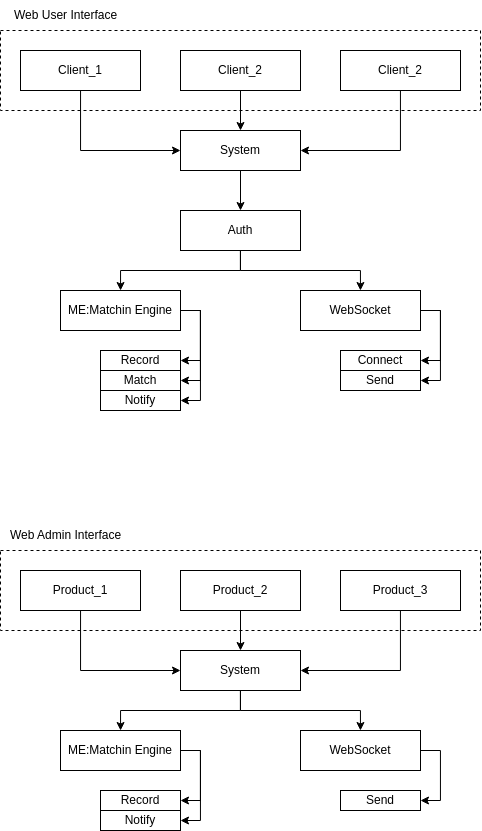

The diagram above was exported from draw.io. Its source (the exported page's mxGraphModel, read from the mxfile embedded in the PNG):
<mxGraphModel dx="829" dy="992" grid="1" gridSize="10" guides="1" tooltips="1" connect="1" arrows="1" fold="1" page="1" pageScale="1" pageWidth="850" pageHeight="1100" math="0" shadow="0">
  <root>
    <mxCell id="0" />
    <mxCell id="1" parent="0" />
    <mxCell id="-De1HTk-nKf7eVAS1qph-63" style="edgeStyle=orthogonalEdgeStyle;rounded=0;orthogonalLoop=1;jettySize=auto;html=1;" edge="1" parent="1" source="-De1HTk-nKf7eVAS1qph-1" target="-De1HTk-nKf7eVAS1qph-21">
      <mxGeometry relative="1" as="geometry">
        <Array as="points">
          <mxPoint x="260" y="180" />
        </Array>
      </mxGeometry>
    </mxCell>
    <mxCell id="-De1HTk-nKf7eVAS1qph-1" value="Client_1" style="whiteSpace=wrap;html=1;" vertex="1" parent="1">
      <mxGeometry x="200" y="80" width="120" height="40" as="geometry" />
    </mxCell>
    <mxCell id="-De1HTk-nKf7eVAS1qph-39" style="edgeStyle=orthogonalEdgeStyle;rounded=0;orthogonalLoop=1;jettySize=auto;html=1;" edge="1" parent="1" source="-De1HTk-nKf7eVAS1qph-4" target="-De1HTk-nKf7eVAS1qph-21">
      <mxGeometry relative="1" as="geometry" />
    </mxCell>
    <mxCell id="-De1HTk-nKf7eVAS1qph-4" value="Client_2" style="whiteSpace=wrap;html=1;" vertex="1" parent="1">
      <mxGeometry x="360" y="80" width="120" height="40" as="geometry" />
    </mxCell>
    <mxCell id="-De1HTk-nKf7eVAS1qph-9" style="edgeStyle=orthogonalEdgeStyle;rounded=0;orthogonalLoop=1;jettySize=auto;html=1;" edge="1" parent="1" source="-De1HTk-nKf7eVAS1qph-7" target="-De1HTk-nKf7eVAS1qph-8">
      <mxGeometry relative="1" as="geometry" />
    </mxCell>
    <mxCell id="-De1HTk-nKf7eVAS1qph-7" value="Product_2" style="whiteSpace=wrap;html=1;" vertex="1" parent="1">
      <mxGeometry x="360" y="600" width="120" height="40" as="geometry" />
    </mxCell>
    <mxCell id="-De1HTk-nKf7eVAS1qph-29" value="" style="edgeStyle=orthogonalEdgeStyle;rounded=0;orthogonalLoop=1;jettySize=auto;html=1;" edge="1" parent="1" source="-De1HTk-nKf7eVAS1qph-8" target="-De1HTk-nKf7eVAS1qph-28">
      <mxGeometry relative="1" as="geometry" />
    </mxCell>
    <mxCell id="-De1HTk-nKf7eVAS1qph-49" style="edgeStyle=orthogonalEdgeStyle;rounded=0;orthogonalLoop=1;jettySize=auto;html=1;" edge="1" parent="1" source="-De1HTk-nKf7eVAS1qph-8" target="-De1HTk-nKf7eVAS1qph-48">
      <mxGeometry relative="1" as="geometry" />
    </mxCell>
    <mxCell id="-De1HTk-nKf7eVAS1qph-8" value="System" style="whiteSpace=wrap;html=1;" vertex="1" parent="1">
      <mxGeometry x="360" y="680" width="120" height="40" as="geometry" />
    </mxCell>
    <mxCell id="-De1HTk-nKf7eVAS1qph-12" value="" style="endArrow=none;dashed=1;html=1;rounded=0;" edge="1" parent="1">
      <mxGeometry width="50" height="50" relative="1" as="geometry">
        <mxPoint x="180" y="60" as="sourcePoint" />
        <mxPoint x="180" y="60" as="targetPoint" />
        <Array as="points">
          <mxPoint x="660" y="60" />
          <mxPoint x="660" y="140" />
          <mxPoint x="180" y="140" />
        </Array>
      </mxGeometry>
    </mxCell>
    <mxCell id="-De1HTk-nKf7eVAS1qph-64" style="edgeStyle=orthogonalEdgeStyle;rounded=0;orthogonalLoop=1;jettySize=auto;html=1;" edge="1" parent="1" source="-De1HTk-nKf7eVAS1qph-13" target="-De1HTk-nKf7eVAS1qph-21">
      <mxGeometry relative="1" as="geometry">
        <Array as="points">
          <mxPoint x="580" y="180" />
        </Array>
      </mxGeometry>
    </mxCell>
    <mxCell id="-De1HTk-nKf7eVAS1qph-13" value="Client_2" style="whiteSpace=wrap;html=1;" vertex="1" parent="1">
      <mxGeometry x="520" y="80" width="120" height="40" as="geometry" />
    </mxCell>
    <mxCell id="fch6J81OmZ79uEB_WLW9-2" style="edgeStyle=orthogonalEdgeStyle;rounded=0;orthogonalLoop=1;jettySize=auto;html=1;" edge="1" parent="1" source="-De1HTk-nKf7eVAS1qph-21" target="fch6J81OmZ79uEB_WLW9-1">
      <mxGeometry relative="1" as="geometry" />
    </mxCell>
    <mxCell id="-De1HTk-nKf7eVAS1qph-21" value="System" style="whiteSpace=wrap;html=1;" vertex="1" parent="1">
      <mxGeometry x="360" y="160" width="120" height="40" as="geometry" />
    </mxCell>
    <mxCell id="-De1HTk-nKf7eVAS1qph-26" value="Record" style="whiteSpace=wrap;html=1;" vertex="1" parent="1">
      <mxGeometry x="280" y="820" width="80" height="20" as="geometry" />
    </mxCell>
    <mxCell id="-De1HTk-nKf7eVAS1qph-35" style="edgeStyle=orthogonalEdgeStyle;rounded=0;orthogonalLoop=1;jettySize=auto;html=1;" edge="1" parent="1" source="-De1HTk-nKf7eVAS1qph-28" target="-De1HTk-nKf7eVAS1qph-30">
      <mxGeometry relative="1" as="geometry">
        <Array as="points">
          <mxPoint x="620" y="780" />
          <mxPoint x="620" y="830" />
        </Array>
      </mxGeometry>
    </mxCell>
    <mxCell id="-De1HTk-nKf7eVAS1qph-28" value="WebSocket" style="whiteSpace=wrap;html=1;" vertex="1" parent="1">
      <mxGeometry x="480" y="760" width="120" height="40" as="geometry" />
    </mxCell>
    <mxCell id="-De1HTk-nKf7eVAS1qph-30" value="Send" style="whiteSpace=wrap;html=1;" vertex="1" parent="1">
      <mxGeometry x="520" y="820" width="80" height="20" as="geometry" />
    </mxCell>
    <mxCell id="-De1HTk-nKf7eVAS1qph-40" style="edgeStyle=orthogonalEdgeStyle;rounded=0;orthogonalLoop=1;jettySize=auto;html=1;" edge="1" parent="1" source="-De1HTk-nKf7eVAS1qph-41" target="-De1HTk-nKf7eVAS1qph-42">
      <mxGeometry relative="1" as="geometry">
        <Array as="points">
          <mxPoint x="620" y="340" />
          <mxPoint x="620" y="390" />
        </Array>
      </mxGeometry>
    </mxCell>
    <mxCell id="-De1HTk-nKf7eVAS1qph-72" style="edgeStyle=orthogonalEdgeStyle;rounded=0;orthogonalLoop=1;jettySize=auto;html=1;" edge="1" parent="1" source="-De1HTk-nKf7eVAS1qph-41" target="-De1HTk-nKf7eVAS1qph-71">
      <mxGeometry relative="1" as="geometry">
        <Array as="points">
          <mxPoint x="620" y="340" />
          <mxPoint x="620" y="410" />
        </Array>
      </mxGeometry>
    </mxCell>
    <mxCell id="-De1HTk-nKf7eVAS1qph-41" value="WebSocket" style="whiteSpace=wrap;html=1;" vertex="1" parent="1">
      <mxGeometry x="480" y="320" width="120" height="40" as="geometry" />
    </mxCell>
    <mxCell id="-De1HTk-nKf7eVAS1qph-42" value="Connect" style="whiteSpace=wrap;html=1;" vertex="1" parent="1">
      <mxGeometry x="520" y="380" width="80" height="20" as="geometry" />
    </mxCell>
    <mxCell id="-De1HTk-nKf7eVAS1qph-51" style="edgeStyle=orthogonalEdgeStyle;rounded=0;orthogonalLoop=1;jettySize=auto;html=1;" edge="1" parent="1" source="-De1HTk-nKf7eVAS1qph-48" target="-De1HTk-nKf7eVAS1qph-26">
      <mxGeometry relative="1" as="geometry">
        <Array as="points">
          <mxPoint x="380" y="779.9999999999998" />
          <mxPoint x="380" y="830" />
        </Array>
      </mxGeometry>
    </mxCell>
    <mxCell id="-De1HTk-nKf7eVAS1qph-75" style="edgeStyle=orthogonalEdgeStyle;rounded=0;orthogonalLoop=1;jettySize=auto;html=1;" edge="1" parent="1" source="-De1HTk-nKf7eVAS1qph-48" target="-De1HTk-nKf7eVAS1qph-74">
      <mxGeometry relative="1" as="geometry">
        <Array as="points">
          <mxPoint x="380" y="780" />
          <mxPoint x="380" y="850" />
        </Array>
      </mxGeometry>
    </mxCell>
    <mxCell id="-De1HTk-nKf7eVAS1qph-48" value="ME:&lt;span style=&quot;background-color: transparent; color: light-dark(rgb(0, 0, 0), rgb(255, 255, 255));&quot;&gt;Matchin Engine&lt;/span&gt;" style="whiteSpace=wrap;html=1;" vertex="1" parent="1">
      <mxGeometry x="240" y="760" width="120" height="40" as="geometry" />
    </mxCell>
    <mxCell id="-De1HTk-nKf7eVAS1qph-52" value="Record" style="whiteSpace=wrap;html=1;" vertex="1" parent="1">
      <mxGeometry x="280" y="380" width="80" height="20" as="geometry" />
    </mxCell>
    <mxCell id="-De1HTk-nKf7eVAS1qph-53" style="edgeStyle=orthogonalEdgeStyle;rounded=0;orthogonalLoop=1;jettySize=auto;html=1;" edge="1" parent="1" source="-De1HTk-nKf7eVAS1qph-54" target="-De1HTk-nKf7eVAS1qph-52">
      <mxGeometry relative="1" as="geometry">
        <Array as="points">
          <mxPoint x="380" y="339.9999999999998" />
          <mxPoint x="380" y="390" />
        </Array>
      </mxGeometry>
    </mxCell>
    <mxCell id="-De1HTk-nKf7eVAS1qph-57" style="edgeStyle=orthogonalEdgeStyle;rounded=0;orthogonalLoop=1;jettySize=auto;html=1;" edge="1" parent="1" source="-De1HTk-nKf7eVAS1qph-54" target="-De1HTk-nKf7eVAS1qph-56">
      <mxGeometry relative="1" as="geometry">
        <Array as="points">
          <mxPoint x="380" y="340" />
          <mxPoint x="380" y="410" />
        </Array>
      </mxGeometry>
    </mxCell>
    <mxCell id="-De1HTk-nKf7eVAS1qph-70" style="edgeStyle=orthogonalEdgeStyle;rounded=0;orthogonalLoop=1;jettySize=auto;html=1;" edge="1" parent="1" source="-De1HTk-nKf7eVAS1qph-54" target="-De1HTk-nKf7eVAS1qph-69">
      <mxGeometry relative="1" as="geometry">
        <Array as="points">
          <mxPoint x="380" y="340" />
          <mxPoint x="380" y="430" />
        </Array>
      </mxGeometry>
    </mxCell>
    <mxCell id="-De1HTk-nKf7eVAS1qph-54" value="ME:&lt;span style=&quot;background-color: transparent; color: light-dark(rgb(0, 0, 0), rgb(255, 255, 255));&quot;&gt;Matchin Engine&lt;/span&gt;" style="whiteSpace=wrap;html=1;" vertex="1" parent="1">
      <mxGeometry x="240" y="320" width="120" height="40" as="geometry" />
    </mxCell>
    <mxCell id="-De1HTk-nKf7eVAS1qph-56" value="Match" style="whiteSpace=wrap;html=1;" vertex="1" parent="1">
      <mxGeometry x="280" y="400" width="80" height="20" as="geometry" />
    </mxCell>
    <mxCell id="-De1HTk-nKf7eVAS1qph-58" value="" style="endArrow=none;dashed=1;html=1;rounded=0;" edge="1" parent="1">
      <mxGeometry width="50" height="50" relative="1" as="geometry">
        <mxPoint x="180" y="580" as="sourcePoint" />
        <mxPoint x="180" y="580" as="targetPoint" />
        <Array as="points">
          <mxPoint x="660" y="580" />
          <mxPoint x="660" y="660" />
          <mxPoint x="180" y="660" />
        </Array>
      </mxGeometry>
    </mxCell>
    <mxCell id="-De1HTk-nKf7eVAS1qph-65" style="edgeStyle=orthogonalEdgeStyle;rounded=0;orthogonalLoop=1;jettySize=auto;html=1;" edge="1" parent="1" source="-De1HTk-nKf7eVAS1qph-59" target="-De1HTk-nKf7eVAS1qph-8">
      <mxGeometry relative="1" as="geometry">
        <Array as="points">
          <mxPoint x="580" y="700" />
        </Array>
      </mxGeometry>
    </mxCell>
    <mxCell id="-De1HTk-nKf7eVAS1qph-59" value="Product_3" style="whiteSpace=wrap;html=1;" vertex="1" parent="1">
      <mxGeometry x="520" y="600" width="120" height="40" as="geometry" />
    </mxCell>
    <mxCell id="-De1HTk-nKf7eVAS1qph-66" style="edgeStyle=orthogonalEdgeStyle;rounded=0;orthogonalLoop=1;jettySize=auto;html=1;" edge="1" parent="1" source="-De1HTk-nKf7eVAS1qph-60" target="-De1HTk-nKf7eVAS1qph-8">
      <mxGeometry relative="1" as="geometry">
        <Array as="points">
          <mxPoint x="260" y="700" />
        </Array>
      </mxGeometry>
    </mxCell>
    <mxCell id="-De1HTk-nKf7eVAS1qph-60" value="Product_1" style="whiteSpace=wrap;html=1;" vertex="1" parent="1">
      <mxGeometry x="200" y="600" width="120" height="40" as="geometry" />
    </mxCell>
    <mxCell id="-De1HTk-nKf7eVAS1qph-67" value="Web Admin Interface" style="text;html=1;align=center;verticalAlign=middle;resizable=0;points=[];autosize=1;strokeColor=none;fillColor=none;" vertex="1" parent="1">
      <mxGeometry x="180" y="550" width="130" height="30" as="geometry" />
    </mxCell>
    <mxCell id="-De1HTk-nKf7eVAS1qph-68" value="Web User Interface" style="text;html=1;align=center;verticalAlign=middle;resizable=0;points=[];autosize=1;strokeColor=none;fillColor=none;" vertex="1" parent="1">
      <mxGeometry x="180" y="30" width="130" height="30" as="geometry" />
    </mxCell>
    <mxCell id="-De1HTk-nKf7eVAS1qph-69" value="Notify" style="whiteSpace=wrap;html=1;" vertex="1" parent="1">
      <mxGeometry x="280" y="420" width="80" height="20" as="geometry" />
    </mxCell>
    <mxCell id="-De1HTk-nKf7eVAS1qph-71" value="Send" style="whiteSpace=wrap;html=1;" vertex="1" parent="1">
      <mxGeometry x="520" y="400" width="80" height="20" as="geometry" />
    </mxCell>
    <mxCell id="-De1HTk-nKf7eVAS1qph-74" value="Notify" style="whiteSpace=wrap;html=1;" vertex="1" parent="1">
      <mxGeometry x="280" y="840" width="80" height="20" as="geometry" />
    </mxCell>
    <mxCell id="fch6J81OmZ79uEB_WLW9-3" style="edgeStyle=orthogonalEdgeStyle;rounded=0;orthogonalLoop=1;jettySize=auto;html=1;" edge="1" parent="1" source="fch6J81OmZ79uEB_WLW9-1" target="-De1HTk-nKf7eVAS1qph-54">
      <mxGeometry relative="1" as="geometry" />
    </mxCell>
    <mxCell id="fch6J81OmZ79uEB_WLW9-4" style="edgeStyle=orthogonalEdgeStyle;rounded=0;orthogonalLoop=1;jettySize=auto;html=1;" edge="1" parent="1" source="fch6J81OmZ79uEB_WLW9-1" target="-De1HTk-nKf7eVAS1qph-41">
      <mxGeometry relative="1" as="geometry" />
    </mxCell>
    <mxCell id="fch6J81OmZ79uEB_WLW9-1" value="Auth" style="whiteSpace=wrap;html=1;" vertex="1" parent="1">
      <mxGeometry x="360" y="240" width="120" height="40" as="geometry" />
    </mxCell>
  </root>
</mxGraphModel>